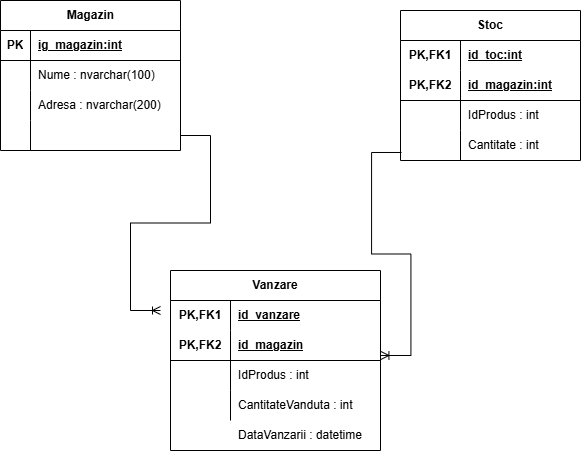

The diagram above was exported from draw.io. Its source (the exported page's mxGraphModel, read from the mxfile embedded in the PNG):
<mxGraphModel dx="934" dy="563" grid="1" gridSize="10" guides="1" tooltips="1" connect="1" arrows="1" fold="1" page="1" pageScale="1" pageWidth="3300" pageHeight="4681" math="0" shadow="0">
  <root>
    <mxCell id="0" />
    <mxCell id="1" parent="0" />
    <mxCell id="XBBw7H9u5e5NLHdoPUVN-1" parent="1" style="shape=table;startSize=30;container=1;collapsible=1;childLayout=tableLayout;fixedRows=1;rowLines=0;fontStyle=1;align=center;resizeLast=1;html=1;" value="Magazin" vertex="1">
      <mxGeometry height="150" width="180" x="150" y="110" as="geometry" />
    </mxCell>
    <mxCell id="XBBw7H9u5e5NLHdoPUVN-2" parent="XBBw7H9u5e5NLHdoPUVN-1" style="shape=tableRow;horizontal=0;startSize=0;swimlaneHead=0;swimlaneBody=0;fillColor=none;collapsible=0;dropTarget=0;points=[[0,0.5],[1,0.5]];portConstraint=eastwest;top=0;left=0;right=0;bottom=1;" value="" vertex="1">
      <mxGeometry height="30" width="180" y="30" as="geometry" />
    </mxCell>
    <mxCell id="XBBw7H9u5e5NLHdoPUVN-3" parent="XBBw7H9u5e5NLHdoPUVN-2" style="shape=partialRectangle;connectable=0;fillColor=none;top=0;left=0;bottom=0;right=0;fontStyle=1;overflow=hidden;whiteSpace=wrap;html=1;" value="PK" vertex="1">
      <mxGeometry height="30" width="30" as="geometry">
        <mxRectangle height="30" width="30" as="alternateBounds" />
      </mxGeometry>
    </mxCell>
    <mxCell id="XBBw7H9u5e5NLHdoPUVN-4" parent="XBBw7H9u5e5NLHdoPUVN-2" style="shape=partialRectangle;connectable=0;fillColor=none;top=0;left=0;bottom=0;right=0;align=left;spacingLeft=6;fontStyle=5;overflow=hidden;whiteSpace=wrap;html=1;" value="ig_magazin:int" vertex="1">
      <mxGeometry height="30" width="150" x="30" as="geometry">
        <mxRectangle height="30" width="150" as="alternateBounds" />
      </mxGeometry>
    </mxCell>
    <mxCell id="XBBw7H9u5e5NLHdoPUVN-5" parent="XBBw7H9u5e5NLHdoPUVN-1" style="shape=tableRow;horizontal=0;startSize=0;swimlaneHead=0;swimlaneBody=0;fillColor=none;collapsible=0;dropTarget=0;points=[[0,0.5],[1,0.5]];portConstraint=eastwest;top=0;left=0;right=0;bottom=0;" value="" vertex="1">
      <mxGeometry height="30" width="180" y="60" as="geometry" />
    </mxCell>
    <mxCell id="XBBw7H9u5e5NLHdoPUVN-6" parent="XBBw7H9u5e5NLHdoPUVN-5" style="shape=partialRectangle;connectable=0;fillColor=none;top=0;left=0;bottom=0;right=0;editable=1;overflow=hidden;whiteSpace=wrap;html=1;" value="" vertex="1">
      <mxGeometry height="30" width="30" as="geometry">
        <mxRectangle height="30" width="30" as="alternateBounds" />
      </mxGeometry>
    </mxCell>
    <mxCell id="XBBw7H9u5e5NLHdoPUVN-7" parent="XBBw7H9u5e5NLHdoPUVN-5" style="shape=partialRectangle;connectable=0;fillColor=none;top=0;left=0;bottom=0;right=0;align=left;spacingLeft=6;overflow=hidden;whiteSpace=wrap;html=1;" value="Nume : nvarchar(100)" vertex="1">
      <mxGeometry height="30" width="150" x="30" as="geometry">
        <mxRectangle height="30" width="150" as="alternateBounds" />
      </mxGeometry>
    </mxCell>
    <mxCell id="XBBw7H9u5e5NLHdoPUVN-8" parent="XBBw7H9u5e5NLHdoPUVN-1" style="shape=tableRow;horizontal=0;startSize=0;swimlaneHead=0;swimlaneBody=0;fillColor=none;collapsible=0;dropTarget=0;points=[[0,0.5],[1,0.5]];portConstraint=eastwest;top=0;left=0;right=0;bottom=0;" value="" vertex="1">
      <mxGeometry height="30" width="180" y="90" as="geometry" />
    </mxCell>
    <mxCell id="XBBw7H9u5e5NLHdoPUVN-9" parent="XBBw7H9u5e5NLHdoPUVN-8" style="shape=partialRectangle;connectable=0;fillColor=none;top=0;left=0;bottom=0;right=0;editable=1;overflow=hidden;whiteSpace=wrap;html=1;" value="" vertex="1">
      <mxGeometry height="30" width="30" as="geometry">
        <mxRectangle height="30" width="30" as="alternateBounds" />
      </mxGeometry>
    </mxCell>
    <mxCell id="XBBw7H9u5e5NLHdoPUVN-10" parent="XBBw7H9u5e5NLHdoPUVN-8" style="shape=partialRectangle;connectable=0;fillColor=none;top=0;left=0;bottom=0;right=0;align=left;spacingLeft=6;overflow=hidden;whiteSpace=wrap;html=1;" value="Adresa : nvarchar(200)" vertex="1">
      <mxGeometry height="30" width="150" x="30" as="geometry">
        <mxRectangle height="30" width="150" as="alternateBounds" />
      </mxGeometry>
    </mxCell>
    <mxCell id="XBBw7H9u5e5NLHdoPUVN-11" parent="XBBw7H9u5e5NLHdoPUVN-1" style="shape=tableRow;horizontal=0;startSize=0;swimlaneHead=0;swimlaneBody=0;fillColor=none;collapsible=0;dropTarget=0;points=[[0,0.5],[1,0.5]];portConstraint=eastwest;top=0;left=0;right=0;bottom=0;" value="" vertex="1">
      <mxGeometry height="30" width="180" y="120" as="geometry" />
    </mxCell>
    <mxCell id="XBBw7H9u5e5NLHdoPUVN-12" parent="XBBw7H9u5e5NLHdoPUVN-11" style="shape=partialRectangle;connectable=0;fillColor=none;top=0;left=0;bottom=0;right=0;editable=1;overflow=hidden;whiteSpace=wrap;html=1;" value="" vertex="1">
      <mxGeometry height="30" width="30" as="geometry">
        <mxRectangle height="30" width="30" as="alternateBounds" />
      </mxGeometry>
    </mxCell>
    <mxCell id="XBBw7H9u5e5NLHdoPUVN-13" parent="XBBw7H9u5e5NLHdoPUVN-11" style="shape=partialRectangle;connectable=0;fillColor=none;top=0;left=0;bottom=0;right=0;align=left;spacingLeft=6;overflow=hidden;whiteSpace=wrap;html=1;" value="" vertex="1">
      <mxGeometry height="30" width="150" x="30" as="geometry">
        <mxRectangle height="30" width="150" as="alternateBounds" />
      </mxGeometry>
    </mxCell>
    <mxCell id="XBBw7H9u5e5NLHdoPUVN-14" parent="1" style="shape=table;startSize=30;container=1;collapsible=1;childLayout=tableLayout;fixedRows=1;rowLines=0;fontStyle=1;align=center;resizeLast=1;html=1;whiteSpace=wrap;" value="Stoc" vertex="1">
      <mxGeometry height="150" width="180" x="550" y="120" as="geometry" />
    </mxCell>
    <mxCell id="XBBw7H9u5e5NLHdoPUVN-15" parent="XBBw7H9u5e5NLHdoPUVN-14" style="shape=tableRow;horizontal=0;startSize=0;swimlaneHead=0;swimlaneBody=0;fillColor=none;collapsible=0;dropTarget=0;points=[[0,0.5],[1,0.5]];portConstraint=eastwest;top=0;left=0;right=0;bottom=0;html=1;" value="" vertex="1">
      <mxGeometry height="30" width="180" y="30" as="geometry" />
    </mxCell>
    <mxCell id="XBBw7H9u5e5NLHdoPUVN-16" parent="XBBw7H9u5e5NLHdoPUVN-15" style="shape=partialRectangle;connectable=0;fillColor=none;top=0;left=0;bottom=0;right=0;fontStyle=1;overflow=hidden;html=1;whiteSpace=wrap;" value="PK,FK1" vertex="1">
      <mxGeometry height="30" width="60" as="geometry">
        <mxRectangle height="30" width="60" as="alternateBounds" />
      </mxGeometry>
    </mxCell>
    <mxCell id="XBBw7H9u5e5NLHdoPUVN-17" parent="XBBw7H9u5e5NLHdoPUVN-15" style="shape=partialRectangle;connectable=0;fillColor=none;top=0;left=0;bottom=0;right=0;align=left;spacingLeft=6;fontStyle=5;overflow=hidden;html=1;whiteSpace=wrap;" value="id_toc:int" vertex="1">
      <mxGeometry height="30" width="120" x="60" as="geometry">
        <mxRectangle height="30" width="120" as="alternateBounds" />
      </mxGeometry>
    </mxCell>
    <mxCell id="XBBw7H9u5e5NLHdoPUVN-18" parent="XBBw7H9u5e5NLHdoPUVN-14" style="shape=tableRow;horizontal=0;startSize=0;swimlaneHead=0;swimlaneBody=0;fillColor=none;collapsible=0;dropTarget=0;points=[[0,0.5],[1,0.5]];portConstraint=eastwest;top=0;left=0;right=0;bottom=1;html=1;" value="" vertex="1">
      <mxGeometry height="30" width="180" y="60" as="geometry" />
    </mxCell>
    <mxCell id="XBBw7H9u5e5NLHdoPUVN-19" parent="XBBw7H9u5e5NLHdoPUVN-18" style="shape=partialRectangle;connectable=0;fillColor=none;top=0;left=0;bottom=0;right=0;fontStyle=1;overflow=hidden;html=1;whiteSpace=wrap;" value="PK,FK2" vertex="1">
      <mxGeometry height="30" width="60" as="geometry">
        <mxRectangle height="30" width="60" as="alternateBounds" />
      </mxGeometry>
    </mxCell>
    <mxCell id="XBBw7H9u5e5NLHdoPUVN-20" parent="XBBw7H9u5e5NLHdoPUVN-18" style="shape=partialRectangle;connectable=0;fillColor=none;top=0;left=0;bottom=0;right=0;align=left;spacingLeft=6;fontStyle=5;overflow=hidden;html=1;whiteSpace=wrap;" value="id_magazin:int" vertex="1">
      <mxGeometry height="30" width="120" x="60" as="geometry">
        <mxRectangle height="30" width="120" as="alternateBounds" />
      </mxGeometry>
    </mxCell>
    <mxCell id="XBBw7H9u5e5NLHdoPUVN-21" parent="XBBw7H9u5e5NLHdoPUVN-14" style="shape=tableRow;horizontal=0;startSize=0;swimlaneHead=0;swimlaneBody=0;fillColor=none;collapsible=0;dropTarget=0;points=[[0,0.5],[1,0.5]];portConstraint=eastwest;top=0;left=0;right=0;bottom=0;html=1;" value="" vertex="1">
      <mxGeometry height="30" width="180" y="90" as="geometry" />
    </mxCell>
    <mxCell id="XBBw7H9u5e5NLHdoPUVN-22" parent="XBBw7H9u5e5NLHdoPUVN-21" style="shape=partialRectangle;connectable=0;fillColor=none;top=0;left=0;bottom=0;right=0;editable=1;overflow=hidden;html=1;whiteSpace=wrap;" value="" vertex="1">
      <mxGeometry height="30" width="60" as="geometry">
        <mxRectangle height="30" width="60" as="alternateBounds" />
      </mxGeometry>
    </mxCell>
    <mxCell id="XBBw7H9u5e5NLHdoPUVN-23" parent="XBBw7H9u5e5NLHdoPUVN-21" style="shape=partialRectangle;connectable=0;fillColor=none;top=0;left=0;bottom=0;right=0;align=left;spacingLeft=6;overflow=hidden;html=1;whiteSpace=wrap;" value="IdProdus : int" vertex="1">
      <mxGeometry height="30" width="120" x="60" as="geometry">
        <mxRectangle height="30" width="120" as="alternateBounds" />
      </mxGeometry>
    </mxCell>
    <mxCell id="XBBw7H9u5e5NLHdoPUVN-24" parent="XBBw7H9u5e5NLHdoPUVN-14" style="shape=tableRow;horizontal=0;startSize=0;swimlaneHead=0;swimlaneBody=0;fillColor=none;collapsible=0;dropTarget=0;points=[[0,0.5],[1,0.5]];portConstraint=eastwest;top=0;left=0;right=0;bottom=0;html=1;" value="" vertex="1">
      <mxGeometry height="30" width="180" y="120" as="geometry" />
    </mxCell>
    <mxCell id="XBBw7H9u5e5NLHdoPUVN-25" parent="XBBw7H9u5e5NLHdoPUVN-24" style="shape=partialRectangle;connectable=0;fillColor=none;top=0;left=0;bottom=0;right=0;editable=1;overflow=hidden;html=1;whiteSpace=wrap;" value="" vertex="1">
      <mxGeometry height="30" width="60" as="geometry">
        <mxRectangle height="30" width="60" as="alternateBounds" />
      </mxGeometry>
    </mxCell>
    <mxCell id="XBBw7H9u5e5NLHdoPUVN-26" parent="XBBw7H9u5e5NLHdoPUVN-24" style="shape=partialRectangle;connectable=0;fillColor=none;top=0;left=0;bottom=0;right=0;align=left;spacingLeft=6;overflow=hidden;html=1;whiteSpace=wrap;" value="Cantitate : int" vertex="1">
      <mxGeometry height="30" width="120" x="60" as="geometry">
        <mxRectangle height="30" width="120" as="alternateBounds" />
      </mxGeometry>
    </mxCell>
    <mxCell id="XBBw7H9u5e5NLHdoPUVN-27" parent="1" style="shape=table;startSize=30;container=1;collapsible=1;childLayout=tableLayout;fixedRows=1;rowLines=0;fontStyle=1;align=center;resizeLast=1;html=1;whiteSpace=wrap;" value="Vanzare" vertex="1">
      <mxGeometry height="180" width="210" x="320" y="380" as="geometry" />
    </mxCell>
    <mxCell id="XBBw7H9u5e5NLHdoPUVN-28" parent="XBBw7H9u5e5NLHdoPUVN-27" style="shape=tableRow;horizontal=0;startSize=0;swimlaneHead=0;swimlaneBody=0;fillColor=none;collapsible=0;dropTarget=0;points=[[0,0.5],[1,0.5]];portConstraint=eastwest;top=0;left=0;right=0;bottom=0;html=1;" value="" vertex="1">
      <mxGeometry height="30" width="210" y="30" as="geometry" />
    </mxCell>
    <mxCell id="XBBw7H9u5e5NLHdoPUVN-29" parent="XBBw7H9u5e5NLHdoPUVN-28" style="shape=partialRectangle;connectable=0;fillColor=none;top=0;left=0;bottom=0;right=0;fontStyle=1;overflow=hidden;html=1;whiteSpace=wrap;" value="PK,FK1" vertex="1">
      <mxGeometry height="30" width="60" as="geometry">
        <mxRectangle height="30" width="60" as="alternateBounds" />
      </mxGeometry>
    </mxCell>
    <mxCell id="XBBw7H9u5e5NLHdoPUVN-30" parent="XBBw7H9u5e5NLHdoPUVN-28" style="shape=partialRectangle;connectable=0;fillColor=none;top=0;left=0;bottom=0;right=0;align=left;spacingLeft=6;fontStyle=5;overflow=hidden;html=1;whiteSpace=wrap;" value="id_vanzare" vertex="1">
      <mxGeometry height="30" width="150" x="60" as="geometry">
        <mxRectangle height="30" width="150" as="alternateBounds" />
      </mxGeometry>
    </mxCell>
    <mxCell id="XBBw7H9u5e5NLHdoPUVN-31" parent="XBBw7H9u5e5NLHdoPUVN-27" style="shape=tableRow;horizontal=0;startSize=0;swimlaneHead=0;swimlaneBody=0;fillColor=none;collapsible=0;dropTarget=0;points=[[0,0.5],[1,0.5]];portConstraint=eastwest;top=0;left=0;right=0;bottom=1;html=1;" value="" vertex="1">
      <mxGeometry height="30" width="210" y="60" as="geometry" />
    </mxCell>
    <mxCell id="XBBw7H9u5e5NLHdoPUVN-32" parent="XBBw7H9u5e5NLHdoPUVN-31" style="shape=partialRectangle;connectable=0;fillColor=none;top=0;left=0;bottom=0;right=0;fontStyle=1;overflow=hidden;html=1;whiteSpace=wrap;" value="PK,FK2" vertex="1">
      <mxGeometry height="30" width="60" as="geometry">
        <mxRectangle height="30" width="60" as="alternateBounds" />
      </mxGeometry>
    </mxCell>
    <mxCell id="XBBw7H9u5e5NLHdoPUVN-33" parent="XBBw7H9u5e5NLHdoPUVN-31" style="shape=partialRectangle;connectable=0;fillColor=none;top=0;left=0;bottom=0;right=0;align=left;spacingLeft=6;fontStyle=5;overflow=hidden;html=1;whiteSpace=wrap;" value="id_magazin" vertex="1">
      <mxGeometry height="30" width="150" x="60" as="geometry">
        <mxRectangle height="30" width="150" as="alternateBounds" />
      </mxGeometry>
    </mxCell>
    <mxCell id="XBBw7H9u5e5NLHdoPUVN-34" parent="XBBw7H9u5e5NLHdoPUVN-27" style="shape=tableRow;horizontal=0;startSize=0;swimlaneHead=0;swimlaneBody=0;fillColor=none;collapsible=0;dropTarget=0;points=[[0,0.5],[1,0.5]];portConstraint=eastwest;top=0;left=0;right=0;bottom=0;html=1;" value="" vertex="1">
      <mxGeometry height="30" width="210" y="90" as="geometry" />
    </mxCell>
    <mxCell id="XBBw7H9u5e5NLHdoPUVN-35" parent="XBBw7H9u5e5NLHdoPUVN-34" style="shape=partialRectangle;connectable=0;fillColor=none;top=0;left=0;bottom=0;right=0;editable=1;overflow=hidden;html=1;whiteSpace=wrap;" value="" vertex="1">
      <mxGeometry height="30" width="60" as="geometry">
        <mxRectangle height="30" width="60" as="alternateBounds" />
      </mxGeometry>
    </mxCell>
    <mxCell id="XBBw7H9u5e5NLHdoPUVN-36" parent="XBBw7H9u5e5NLHdoPUVN-34" style="shape=partialRectangle;connectable=0;fillColor=none;top=0;left=0;bottom=0;right=0;align=left;spacingLeft=6;overflow=hidden;html=1;whiteSpace=wrap;" value="IdProdus : int" vertex="1">
      <mxGeometry height="30" width="150" x="60" as="geometry">
        <mxRectangle height="30" width="150" as="alternateBounds" />
      </mxGeometry>
    </mxCell>
    <mxCell id="XBBw7H9u5e5NLHdoPUVN-37" parent="XBBw7H9u5e5NLHdoPUVN-27" style="shape=tableRow;horizontal=0;startSize=0;swimlaneHead=0;swimlaneBody=0;fillColor=none;collapsible=0;dropTarget=0;points=[[0,0.5],[1,0.5]];portConstraint=eastwest;top=0;left=0;right=0;bottom=0;html=1;" value="" vertex="1">
      <mxGeometry height="30" width="210" y="120" as="geometry" />
    </mxCell>
    <mxCell id="XBBw7H9u5e5NLHdoPUVN-38" parent="XBBw7H9u5e5NLHdoPUVN-37" style="shape=partialRectangle;connectable=0;fillColor=none;top=0;left=0;bottom=0;right=0;editable=1;overflow=hidden;html=1;whiteSpace=wrap;" value="" vertex="1">
      <mxGeometry height="30" width="60" as="geometry">
        <mxRectangle height="30" width="60" as="alternateBounds" />
      </mxGeometry>
    </mxCell>
    <mxCell id="XBBw7H9u5e5NLHdoPUVN-39" parent="XBBw7H9u5e5NLHdoPUVN-37" style="shape=partialRectangle;connectable=0;fillColor=none;top=0;left=0;bottom=0;right=0;align=left;spacingLeft=6;overflow=hidden;html=1;whiteSpace=wrap;" value="CantitateVanduta : int" vertex="1">
      <mxGeometry height="30" width="150" x="60" as="geometry">
        <mxRectangle height="30" width="150" as="alternateBounds" />
      </mxGeometry>
    </mxCell>
    <mxCell id="XBBw7H9u5e5NLHdoPUVN-40" parent="1" style="shape=partialRectangle;connectable=0;fillColor=none;top=0;left=0;bottom=0;right=0;align=left;spacingLeft=6;overflow=hidden;html=1;whiteSpace=wrap;" value="DataVanzarii : datetime" vertex="1">
      <mxGeometry height="30" width="150" x="380" y="530" as="geometry">
        <mxRectangle height="30" width="150" as="alternateBounds" />
      </mxGeometry>
    </mxCell>
    <mxCell id="XBBw7H9u5e5NLHdoPUVN-41" edge="1" parent="1" source="XBBw7H9u5e5NLHdoPUVN-11" style="edgeStyle=entityRelationEdgeStyle;fontSize=12;html=1;endArrow=ERoneToMany;rounded=0;exitX=1;exitY=0.5;exitDx=0;exitDy=0;" value="">
      <mxGeometry height="100" relative="1" width="100" as="geometry">
        <mxPoint x="430" y="390" as="sourcePoint" />
        <mxPoint x="310" y="420" as="targetPoint" />
      </mxGeometry>
    </mxCell>
    <mxCell id="XBBw7H9u5e5NLHdoPUVN-42" edge="1" parent="1" source="XBBw7H9u5e5NLHdoPUVN-24" style="edgeStyle=entityRelationEdgeStyle;fontSize=12;html=1;endArrow=ERoneToMany;rounded=0;exitX=0.006;exitY=0.733;exitDx=0;exitDy=0;entryX=1.002;entryY=0.833;entryDx=0;entryDy=0;entryPerimeter=0;exitPerimeter=0;" target="XBBw7H9u5e5NLHdoPUVN-31" value="">
      <mxGeometry height="100" relative="1" width="100" as="geometry">
        <mxPoint x="430" y="390" as="sourcePoint" />
        <mxPoint x="530" y="290" as="targetPoint" />
      </mxGeometry>
    </mxCell>
  </root>
</mxGraphModel>